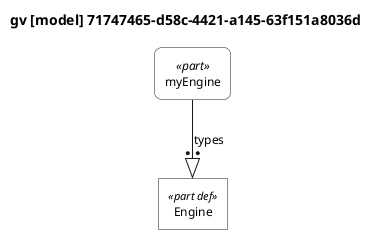

The diagram above was rendered by PlantUML. Its source (embedded in the PNG):
@startuml

skinparam monochrome true
skinparam wrapWidth 300
skinparam defaultFontSize 12
skinparam defaultFontName Helvetica

' Definitions: sharp corners, plain background
skinparam rectangle<<part def>> {
    RoundCorner 0
    BackgroundColor white
    StereotypeFontSize 11
}
skinparam rectangle<<item def>> {
    RoundCorner 0
    BackgroundColor white
}
skinparam rectangle<<attribute def>> {
    RoundCorner 0
    BackgroundColor white
}
skinparam rectangle<<port def>> {
    RoundCorner 0
    BackgroundColor white
}
skinparam rectangle<<action def>> {
    RoundCorner 0
    BackgroundColor white
}
skinparam rectangle<<state def>> {
    RoundCorner 0
    BackgroundColor white
}
skinparam rectangle<<requirement def>> {
    RoundCorner 0
    BackgroundColor white
}
skinparam rectangle<<view def>> {
    RoundCorner 0
    BackgroundColor white
}
skinparam rectangle<<viewpoint def>> {
    RoundCorner 0
    BackgroundColor white
}
skinparam rectangle<<enumeration def>> {
    RoundCorner 0
    BackgroundColor white
}

' Usages: rounded corners, plain background
skinparam rectangle<<part>> {
    RoundCorner 15
    BackgroundColor white
}
skinparam rectangle<<item>> {
    RoundCorner 15
    BackgroundColor white
}
skinparam rectangle<<attribute>> {
    RoundCorner 15
    BackgroundColor white
}
skinparam rectangle<<port>> {
    RoundCorner 15
    BackgroundColor white
}
skinparam rectangle<<action>> {
    RoundCorner 15
    BackgroundColor white
}
skinparam rectangle<<state>> {
    RoundCorner 15
    BackgroundColor white
}
skinparam rectangle<<requirement>> {
    RoundCorner 15
    BackgroundColor white
}
skinparam rectangle<<view>> {
    RoundCorner 15
    BackgroundColor white
}
skinparam rectangle<<viewpoint>> {
    RoundCorner 15
    BackgroundColor white
}
skinparam rectangle<<enumeration>> {
    RoundCorner 15
    BackgroundColor white
}

' Views as folders
skinparam folder<<view def>> {
    BackgroundColor white
}
skinparam folder<<view>> {
    BackgroundColor white
}

top to bottom direction

title gv [model] 71747465-d58c-4421-a145-63f151a8036d

hide circle

rectangle "Engine" as E1 <<part def>>
rectangle "myEngine" as E2 <<part>>

E2 --:|> E1 : types

@enduml